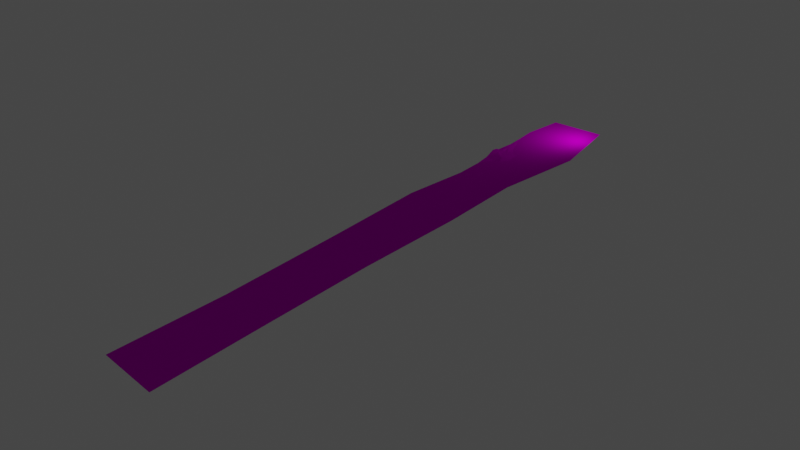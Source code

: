 # Source: Luthadel_road.blend  (saved by Blender 2.81.16; exported with 4.5.12 LTS)
import bpy
from mathutils import Matrix  # noqa: F401  (used for matrix-valued properties, if any)

bpy.ops.wm.read_factory_settings(use_empty=True)
scene = bpy.context.scene
scene.name = 'Scene'

# ---- collections
col_piles = bpy.data.collections.new('Piles'); scene.collection.children.link(col_piles)

# ---- images (referenced by path relative to the original .blend; pixels are not part of the script)
import os
ASSET_DIR = os.environ.get("B2B_ASSET_DIR", "")  # directory of the original .blend (textures are referenced by path, not embedded)
HERE = os.path.dirname(os.path.abspath(__file__))  # packed textures are extracted next to this script under _unpacked/

def load_image(name, relpath, width, height, colorspace="sRGB"):
    """Load a texture the original file referenced (path relative to the .blend, or extracted next to this script)."""
    p = next((c for c in (os.path.join(HERE, relpath), os.path.join(ASSET_DIR, relpath)) if relpath and os.path.exists(c)), "")
    if p:
        img = bpy.data.images.load(p, check_existing=True)
        img.name = name
    else:  # same state as the original file: an image datablock whose file is absent (Cycles renders it pink)
        img = bpy.data.images.new(name, width, height)
        img.source = "FILE"
        img.filepath = "//" + (relpath or name)
    img.colorspace_settings.name = colorspace
    return img
img_normal_tga = load_image('normal.tga', 'normal.tga', 1024, 1024, 'sRGB')
img_diffuse_tga = load_image('diffuse.tga', 'diffuse.tga', 1024, 1024, 'sRGB')
img_normal_tga_001 = load_image('normal.tga.001', 'normal.tga', 1024, 1024, 'sRGB')
img_diffuse_tga_001 = load_image('diffuse.tga.001', 'diffuse.tga', 1024, 1024, 'sRGB')

# ---- materials (node trees are filled in below, after node groups)
mat_material = bpy.data.materials.new('Material')
mat_material.alpha_threshold = 0.0
mat_material.use_transparent_shadow = False
mat_material.line_color = (0.0, 0.0, 0.0, 1.0)
mat_ash = bpy.data.materials.new('Ash')
mat_ash.use_transparent_shadow = False

# ---- material node trees
mat_material.use_nodes = True; mat_material.node_tree.nodes.clear()
_N = mat_material.node_tree.nodes; _L = mat_material.node_tree.links
n0 = _N.new('ShaderNodeOutputMaterial'); n0.name = 'Material Output'; n0.location = (382, 301)
n1 = _N.new('ShaderNodeBsdfPrincipled'); n1.name = 'Principled BSDF'; n1.location = (10, 300)
n1.distribution = 'GGX'
n1.subsurface_method = 'BURLEY'
n1.inputs[2].default_value = 0.5418
n1.inputs[3].default_value = 1.45
n1.inputs[13].default_value = 0.0
n1.inputs[20].default_value = 0.0
n1.inputs[27].default_value = (0.0, 0.0, 0.0, 1.0)
n1.inputs[28].default_value = 1.0
n2 = _N.new('ShaderNodeTexImage'); n2.name = 'Image Texture.001'; n2.location = (-496, -27)
n2.image = img_normal_tga
n3 = _N.new('ShaderNodeTexImage'); n3.name = 'Image Texture'; n3.location = (-494, 301)
n3.image = img_diffuse_tga
_L.new(n1.outputs[0], n0.inputs[0])
_L.new(n3.outputs[0], n1.inputs[0])
_L.new(n2.outputs[0], n1.inputs[5])
_L.new(n3.outputs[1], n1.inputs[4])
n0.is_active_output = True
mat_ash.use_nodes = True; mat_ash.node_tree.nodes.clear()
_N = mat_ash.node_tree.nodes; _L = mat_ash.node_tree.links
n0 = _N.new('ShaderNodeOutputMaterial'); n0.name = 'Material Output'; n0.location = (263, 312)
n1 = _N.new('ShaderNodeBsdfPrincipled'); n1.name = 'Principled BSDF'; n1.location = (-27, 312)
n1.distribution = 'GGX'
n1.subsurface_method = 'BURLEY'
n1.inputs[2].default_value = 0.2073
n1.inputs[3].default_value = 1.45
n1.inputs[13].default_value = 0.0
n1.inputs[27].default_value = (0.0, 0.0, 0.0, 1.0)
n1.inputs[28].default_value = 1.0
n2 = _N.new('ShaderNodeTexImage'); n2.name = 'Image Texture.001'; n2.location = (-514, -28)
n2.image = img_normal_tga_001
n3 = _N.new('ShaderNodeTexImage'); n3.name = 'Image Texture'; n3.location = (-593, 282)
n3.image = img_diffuse_tga_001
_L.new(n1.outputs[0], n0.inputs[0])
_L.new(n2.outputs[0], n1.inputs[5])
_L.new(n3.outputs[1], n1.inputs[4])
_L.new(n3.outputs[0], n1.inputs[0])
n0.is_active_output = True

# ---- world
world_world = bpy.data.worlds.new('World'); scene.world = world_world
world_world.use_nodes = True; world_world.node_tree.nodes.clear()
_N = world_world.node_tree.nodes; _L = world_world.node_tree.links
n0 = _N.new('ShaderNodeOutputWorld'); n0.name = 'World Output'; n0.location = (300, 300)
n1 = _N.new('ShaderNodeBackground'); n1.name = 'Background'; n1.location = (10, 300)
n1.inputs[0].default_value = (0.05088, 0.05088, 0.05088, 1.0)
_L.new(n1.outputs[0], n0.inputs[0])
n0.is_active_output = True
world_world.color = (0.05088, 0.05088, 0.05088)
world_world.use_sun_shadow = False
world_world.sun_shadow_jitter_overblur = 0.0

# ---- lights
light_light = bpy.data.lights.new('Light', 'POINT')
light_light.transmission_factor = 0.0
light_light.energy = 1000.0
light_light.shadow_soft_size = 0.1
light_light.shadow_maximum_resolution = 0.006
light_light.use_absolute_resolution = True

# ---- meshes
me_cube = bpy.data.meshes.new('Cube')
me_cube.from_pydata([(-8.608, -14.87, -1.192e-07), (-8.286, 7.904, -1.192e-07), (4.611, -32.24, -1.192e-07), (7.518, -10.57, -1.192e-07), (-8.286, -32.3, -1.192e-07), (4.611, 7.967, -1.192e-07), (-9.632, -1.943, -1.192e-07), (-10.08, -48.11, 3.576e-07), (-9.312, -74.81, 3.576e-07), (-8.786, -104.2, 3.576e-07), (-9.519, -131.0, -1.192e-07), (5.026, -53.31, -1.192e-07), (4.385, -79.77, -1.192e-07), (4.571, -107.8, -1.192e-07), (4.841, -133.2, 1.192e-07)], [], [(0, 3, 5, 1, 6), (3, 0, 4, 2), (2, 4, 7, 11), (8, 12, 11, 7), (9, 13, 12, 8), (10, 14, 13, 9)])
_uv = me_cube.uv_layers.new(name='UVMap')
_uv.uv.foreach_set('vector', [4.573, 3.64, 0.4911, 2.552, 1.227, -2.141, 4.492, -2.125, 4.833, 0.3676, 0.4911, 2.552, 4.573, 3.64, 4.492, 8.053, 1.227, 8.037, 1.227, 8.037, 4.492, 8.053, 4.946, 12.06, 1.122, 13.37, 4.752, 18.81, 1.284, 20.07, 1.122, 13.37, 4.946, 12.06, 4.618, 26.26, 1.237, 27.17, 1.284, 20.07, 4.752, 18.81, 4.804, 33.05, 1.169, 33.59, 1.237, 27.17, 4.618, 26.26])
me_cube.materials.append(mat_material)
me_cube.use_remesh_preserve_volume = False
me_cube.use_remesh_preserve_attributes = False
me_cube.use_mirror_vertex_groups = False
me_cube.update()
me_cube_002 = bpy.data.meshes.new('Cube.002')
me_cube_002.from_pydata([(-2.113, -6.082, 0.0), (-2.204, -2.835, 0.319), (-2.892, 11.68, 0.0), (-2.43, 2.527, 0.5116), (1.436, -2.487, 0.0), (0.7788, -0.7582, 0.3201), (2.303, 1.644, 0.0), (0.6655, 1.302, 0.2974), (-2.185, 0.09773, 0.0), (2.452, 3.188, 0.0), (2.908, 0.0, 0.0), (0.0, -2.908, 0.0), (1.279, 3.409, 0.0), (-0.6493, 0.7592, 0.6341), (-0.8122, 1.299, 0.5182), (-0.3218, 0.5285, 0.4781), (-0.4368, -0.1572, 0.6267), (-2.314, -0.06549, 1.22), (-2.193, 1.163, 1.124), (-0.994, 0.3874, 0.8342), (-1.366, 1.403, 0.6003), (-1.322, -0.689, 0.6984), (-1.195, -1.086, 0.5678), (-2.208, -1.941, 0.6366), (0.4092, 4.236, 0.0), (-2.489, 6.236, 0.27), (-2.495, 8.103, 0.08517), (-1.626, 3.082, 0.4667), (-1.378, 5.215, 0.2799), (-1.658, 6.387, 0.171), (-1.677, 7.52, 0.08731), (-0.9553, 2.538, 0.2481), (-1.01, 3.626, 0.226), (0.1137, 2.316, 0.1854), (0.5476, 3.338, 0.1071), (-1.013, 7.221, 0.0), (-1.528, 8.942, 0.0), (-0.3724, 5.807, 3.725e-09)], [], [(0, 1, 3, 25, 26, 2, 8), (6, 9, 7), (4, 10, 5), (4, 5, 11), (7, 3, 1, 5), (5, 7, 15), (13, 15, 14), (1, 5, 22), (14, 20, 13), (3, 14, 7), (20, 3, 18), (14, 3, 20), (16, 15, 13), (1, 22, 23), (22, 21, 23), (23, 21, 17), (22, 16, 21), (19, 20, 18), (20, 19, 13), (13, 19, 16), (21, 16, 19), (21, 19, 17), (18, 17, 19), (23, 17, 18, 3, 1), (5, 15, 16), (15, 7, 14), (16, 22, 5), (9, 12, 7), (10, 6, 5), (7, 5, 6), (1, 0, 11), (11, 5, 1), (31, 27, 3), (3, 7, 31), (31, 7, 33), (7, 12, 33), (33, 12, 34), (12, 24, 34), (32, 31, 33), (34, 24, 37), (34, 37, 33), (28, 27, 31), (31, 32, 28), (25, 3, 27), (27, 28, 25), (25, 28, 26), (28, 29, 26), (33, 28, 32), (37, 28, 33), (28, 37, 29), (30, 29, 37), (30, 26, 29), (26, 30, 2), (2, 30, 36), (37, 35, 30), (36, 30, 35)])
_uv = me_cube_002.uv_layers.new(name='UVMap')
_uv.uv.foreach_set('vector', [4.537, 6.248, 4.568, 5.447, 4.632, 4.07, 4.64, 3.119, 4.636, 2.652, 4.734, 1.752, 4.555, 4.684, 3.419, 4.292, 3.381, 3.901, 3.831, 4.384, 3.639, 5.338, 3.266, 4.708, 3.802, 4.914, 3.639, 5.338, 3.802, 4.914, 4.002, 5.445, 3.831, 4.384, 4.632, 4.07, 4.568, 5.447, 3.802, 4.914, 3.802, 4.914, 3.831, 4.384, 4.085, 4.587, 4.171, 4.532, 4.085, 4.587, 4.213, 4.389, 4.568, 5.447, 3.802, 4.914, 4.313, 5.009, 4.213, 4.389, 4.358, 4.363, 4.171, 4.532, 4.632, 4.07, 4.213, 4.389, 3.831, 4.384, 4.358, 4.363, 4.632, 4.07, 4.587, 4.436, 4.213, 4.389, 4.632, 4.07, 4.358, 4.363, 4.116, 4.77, 4.085, 4.587, 4.171, 4.532, 4.568, 5.447, 4.313, 5.009, 4.578, 5.236, 4.313, 5.009, 4.348, 4.912, 4.578, 5.236, 4.578, 5.236, 4.348, 4.912, 4.622, 4.768, 4.313, 5.009, 4.116, 4.77, 4.348, 4.912, 4.264, 4.634, 4.358, 4.363, 4.587, 4.436, 4.358, 4.363, 4.264, 4.634, 4.171, 4.532, 4.171, 4.532, 4.264, 4.634, 4.116, 4.77, 4.348, 4.912, 4.116, 4.77, 4.264, 4.634, 4.348, 4.912, 4.264, 4.634, 4.622, 4.768, 4.587, 4.436, 4.622, 4.768, 4.264, 4.634, 4.578, 5.236, 4.622, 4.768, 4.587, 4.436, 4.632, 4.07, 4.568, 5.447, 3.802, 4.914, 4.085, 4.587, 4.116, 4.77, 4.085, 4.587, 3.831, 4.384, 4.213, 4.389, 4.116, 4.77, 4.313, 5.009, 3.802, 4.914, 3.381, 3.901, 3.678, 3.845, 3.831, 4.384, 3.266, 4.708, 3.419, 4.292, 3.802, 4.914, 3.831, 4.384, 3.802, 4.914, 3.419, 4.292, 4.568, 5.447, 4.537, 6.248, 4.002, 5.445, 4.002, 5.445, 3.802, 4.914, 4.568, 5.447, 4.247, 4.067, 4.423, 3.927, 4.632, 4.07, 4.632, 4.07, 3.831, 4.384, 4.247, 4.067, 4.247, 4.067, 3.831, 4.384, 3.973, 4.123, 3.831, 4.384, 3.678, 3.845, 3.973, 4.123, 3.973, 4.123, 3.678, 3.845, 3.863, 3.863, 3.678, 3.845, 3.898, 3.636, 3.863, 3.863, 4.26, 3.788, 4.247, 4.067, 3.973, 4.123, 3.863, 3.863, 3.898, 3.636, 4.096, 3.238, 3.863, 3.863, 4.096, 3.238, 3.973, 4.123, 4.355, 3.38, 4.423, 3.927, 4.247, 4.067, 4.247, 4.067, 4.26, 3.788, 4.355, 3.38, 4.64, 3.119, 4.632, 4.07, 4.423, 3.927, 4.423, 3.927, 4.355, 3.38, 4.64, 3.119, 4.64, 3.119, 4.355, 3.38, 4.636, 2.652, 4.355, 3.38, 4.425, 3.084, 4.636, 2.652, 3.973, 4.123, 4.355, 3.38, 4.26, 3.788, 4.096, 3.238, 4.355, 3.38, 3.973, 4.123, 4.355, 3.38, 4.096, 3.238, 4.425, 3.084, 4.428, 2.8, 4.425, 3.084, 4.096, 3.238, 4.428, 2.8, 4.636, 2.652, 4.425, 3.084, 4.636, 2.652, 4.428, 2.8, 4.734, 1.752, 4.734, 1.752, 4.428, 2.8, 4.389, 2.445, 4.096, 3.238, 4.258, 2.88, 4.428, 2.8, 4.389, 2.445, 4.428, 2.8, 4.258, 2.88])
_ca = me_cube_002.color_attributes.new('Col', 'BYTE_COLOR', 'CORNER')
_ca.data.foreach_set('color', [1.0, 1.0, 1.0, 1.0, 1.0, 1.0, 1.0, 1.0, 1.0, 1.0, 1.0, 1.0, 1.0, 1.0, 1.0, 1.0, 1.0, 1.0, 1.0, 1.0, 1.0, 1.0, 1.0, 1.0, 1.0, 1.0, 1.0, 1.0, 1.0, 1.0, 1.0, 1.0, 1.0, 1.0, 1.0, 1.0, 1.0, 1.0, 1.0, 1.0, 1.0, 1.0, 1.0, 1.0, 1.0, 1.0, 1.0, 1.0, 1.0, 1.0, 1.0, 1.0, 1.0, 1.0, 1.0, 1.0, 1.0, 1.0, 1.0, 1.0, 1.0, 1.0, 1.0, 1.0, 1.0, 1.0, 1.0, 1.0, 1.0, 1.0, 1.0, 1.0, 1.0, 1.0, 1.0, 1.0, 1.0, 1.0, 1.0, 1.0, 1.0, 1.0, 1.0, 1.0, 1.0, 1.0, 1.0, 1.0, 1.0, 1.0, 1.0, 1.0, 1.0, 1.0, 1.0, 1.0, 1.0, 1.0, 1.0, 1.0, 1.0, 1.0, 1.0, 1.0, 1.0, 1.0, 1.0, 1.0, 1.0, 1.0, 1.0, 1.0, 1.0, 1.0, 1.0, 1.0, 1.0, 1.0, 1.0, 1.0, 1.0, 1.0, 1.0, 1.0, 1.0, 1.0, 1.0, 1.0, 1.0, 1.0, 1.0, 1.0, 1.0, 1.0, 1.0, 1.0, 1.0, 1.0, 1.0, 1.0, 1.0, 1.0, 1.0, 1.0, 1.0, 1.0, 1.0, 1.0, 1.0, 1.0, 1.0, 1.0, 1.0, 1.0, 1.0, 1.0, 1.0, 1.0, 1.0, 1.0, 1.0, 1.0, 1.0, 1.0, 1.0, 1.0, 1.0, 1.0, 1.0, 1.0, 1.0, 1.0, 1.0, 1.0, 1.0, 1.0, 1.0, 1.0, 1.0, 1.0, 1.0, 1.0, 1.0, 1.0, 1.0, 1.0, 1.0, 1.0, 1.0, 1.0, 1.0, 1.0, 1.0, 1.0, 1.0, 1.0, 1.0, 1.0, 1.0, 1.0, 1.0, 1.0, 1.0, 1.0, 1.0, 1.0, 1.0, 1.0, 1.0, 1.0, 1.0, 1.0, 1.0, 1.0, 1.0, 1.0, 1.0, 1.0, 1.0, 1.0, 1.0, 1.0, 1.0, 1.0, 1.0, 1.0, 1.0, 1.0, 1.0, 1.0, 1.0, 1.0, 1.0, 1.0, 1.0, 1.0, 1.0, 1.0, 1.0, 1.0, 1.0, 1.0, 1.0, 1.0, 1.0, 1.0, 1.0, 1.0, 1.0, 1.0, 1.0, 1.0, 1.0, 1.0, 1.0, 1.0, 1.0, 1.0, 1.0, 1.0, 1.0, 1.0, 1.0, 1.0, 1.0, 1.0, 1.0, 1.0, 1.0, 1.0, 1.0, 1.0, 1.0, 1.0, 1.0, 1.0, 1.0, 1.0, 1.0, 1.0, 1.0, 1.0, 1.0, 1.0, 1.0, 1.0, 1.0, 1.0, 1.0, 1.0, 1.0, 1.0, 1.0, 1.0, 1.0, 1.0, 1.0, 1.0, 1.0, 1.0, 1.0, 1.0, 1.0, 1.0, 1.0, 1.0, 1.0, 1.0, 1.0, 1.0, 1.0, 1.0, 1.0, 1.0, 1.0, 1.0, 1.0, 1.0, 1.0, 1.0, 1.0, 1.0, 1.0, 1.0, 1.0, 1.0, 1.0, 1.0, 1.0, 1.0, 1.0, 1.0, 1.0, 1.0, 1.0, 1.0, 1.0, 1.0, 1.0, 1.0, 1.0, 1.0, 1.0, 1.0, 1.0, 1.0, 1.0, 1.0, 1.0, 1.0, 1.0, 1.0, 1.0, 1.0, 1.0, 1.0, 1.0, 1.0, 1.0, 1.0, 1.0, 1.0, 1.0, 1.0, 1.0, 1.0, 1.0, 1.0, 1.0, 1.0, 1.0, 1.0, 1.0, 1.0, 1.0, 1.0, 1.0, 1.0, 1.0, 1.0, 1.0, 1.0, 1.0, 1.0, 1.0, 1.0, 1.0, 1.0, 1.0, 1.0, 1.0, 1.0, 1.0, 1.0, 1.0, 1.0, 1.0, 1.0, 1.0, 1.0, 1.0, 1.0, 1.0, 1.0, 1.0, 1.0, 1.0, 1.0, 1.0, 1.0, 1.0, 1.0, 1.0, 1.0, 1.0, 1.0, 1.0, 1.0, 1.0, 1.0, 1.0, 1.0, 1.0, 1.0, 1.0, 1.0, 1.0, 1.0, 1.0, 1.0, 1.0, 1.0, 1.0, 1.0, 1.0, 1.0, 1.0, 1.0, 1.0, 1.0, 1.0, 1.0, 1.0, 1.0, 1.0, 1.0, 1.0, 1.0, 1.0, 1.0, 1.0, 1.0, 1.0, 1.0, 1.0, 1.0, 1.0, 1.0, 1.0, 1.0, 1.0, 1.0, 1.0, 1.0, 1.0, 1.0, 1.0, 1.0, 1.0, 1.0, 1.0, 1.0, 1.0, 1.0, 1.0, 1.0, 1.0, 1.0, 1.0, 1.0, 1.0, 1.0, 1.0, 1.0, 1.0, 1.0, 1.0, 1.0, 1.0, 1.0, 1.0, 1.0, 1.0, 1.0, 1.0, 1.0, 1.0, 1.0, 1.0, 1.0, 1.0, 1.0, 1.0, 1.0, 1.0, 1.0, 1.0, 1.0, 1.0, 1.0, 1.0, 1.0, 1.0, 1.0, 1.0, 1.0, 1.0, 1.0, 1.0, 1.0, 1.0, 1.0, 1.0, 1.0, 1.0, 1.0, 1.0, 1.0, 1.0, 1.0, 1.0, 1.0, 1.0, 1.0, 1.0, 1.0, 1.0, 1.0, 1.0, 1.0, 1.0, 1.0, 1.0, 1.0, 1.0, 1.0, 1.0, 1.0, 1.0, 1.0, 1.0, 1.0, 1.0, 1.0, 1.0, 1.0, 1.0, 1.0, 1.0, 1.0, 1.0, 1.0, 1.0, 1.0, 1.0, 1.0, 1.0, 1.0, 1.0, 1.0, 1.0, 1.0, 1.0, 1.0, 1.0, 1.0, 1.0, 1.0, 1.0, 1.0, 1.0, 1.0, 1.0, 1.0, 1.0, 1.0, 1.0, 1.0, 1.0, 1.0, 1.0, 1.0, 1.0, 1.0, 1.0, 1.0, 1.0, 1.0, 1.0, 1.0, 1.0, 1.0, 1.0, 1.0, 1.0, 1.0, 1.0, 1.0, 1.0, 1.0, 1.0, 1.0, 1.0, 1.0, 1.0, 1.0, 1.0, 1.0, 1.0, 1.0, 1.0, 1.0, 1.0, 1.0, 1.0, 1.0, 1.0, 1.0, 1.0, 1.0, 1.0, 1.0, 1.0, 1.0, 1.0, 1.0, 1.0, 1.0, 1.0, 1.0, 1.0, 1.0, 1.0, 1.0, 1.0, 1.0, 1.0, 1.0, 1.0, 1.0, 1.0, 1.0, 1.0, 1.0, 1.0, 1.0, 1.0, 1.0, 1.0, 1.0, 1.0, 1.0, 1.0, 1.0, 1.0, 1.0, 1.0, 1.0, 1.0, 1.0, 1.0, 1.0, 1.0, 1.0, 1.0, 1.0, 1.0, 1.0, 1.0, 1.0, 1.0, 1.0, 1.0, 1.0, 1.0, 1.0, 1.0, 1.0, 1.0, 1.0, 1.0, 1.0, 1.0, 1.0, 1.0, 1.0, 1.0, 1.0, 1.0, 1.0])
me_cube_002.materials.append(mat_ash)
me_cube_002.use_remesh_fix_poles = True
me_cube_002.use_remesh_preserve_attributes = False
me_cube_002.use_mirror_vertex_groups = False
me_cube_002.update()

# ---- objects
ob_road = bpy.data.objects.new('Road', me_cube)
ob_light = bpy.data.objects.new('Light', light_light)
ob_ash = bpy.data.objects.new('Ash', me_cube_002)

# ---- transforms, parenting, visibility, modifiers, constraints
ob_road.location = (0.0, 0.0, 0.0)
ob_road.lock_rotations_4d = False
ob_road.empty_display_type = 'ARROWS'
ob_road.lineart.crease_threshold = 0.0
ob_light.location = (4.076, 1.005, 5.904)
ob_light.rotation_euler = (0.6503, 0.05522, 1.866)
ob_light.lock_rotations_4d = False
ob_light.empty_display_type = 'ARROWS'
ob_light.color = (0.0, 0.0, 0.0, 0.0)
ob_light.lineart.crease_threshold = 0.0
ob_ash.location = (-6.351, -19.09, 2.384e-07)
ob_ash.lineart.crease_threshold = 0.0

# ---- collection membership
scene.collection.objects.link(ob_road)
scene.collection.objects.link(ob_light)
col_piles.objects.link(ob_ash)

# ---- scene / render settings (as saved in the file)
scene.frame_start = 1; scene.frame_end = 250; scene.frame_set(34)
scene.render.engine = 'BLENDER_EEVEE_NEXT'
scene.cycles.use_denoising = False
scene.cycles.samples = 128
scene.cycles.sampling_pattern = 'TABULATED_SOBOL'
scene.cycles.use_adaptive_sampling = False
scene.cycles.use_light_tree = False
scene.view_settings.view_transform = 'Filmic'
bpy.context.view_layer.update()

# ---- added for rendering (the .blend has no active camera): camera
cam_auto = bpy.data.cameras.new('AutoCamera')
cam_auto.lens = 50.0
cam_auto.sensor_width = 36.0
cam_auto.clip_end = 2309.55
ob_auto_camera = bpy.data.objects.new('AutoCamera', cam_auto)
scene.collection.objects.link(ob_auto_camera)
ob_auto_camera.location = (130.319, -220.52, 105.889)
ob_auto_camera.rotation_euler = (1.09748, -7.21219e-08, 0.694738)
scene.camera = ob_auto_camera
bpy.context.view_layer.update()
